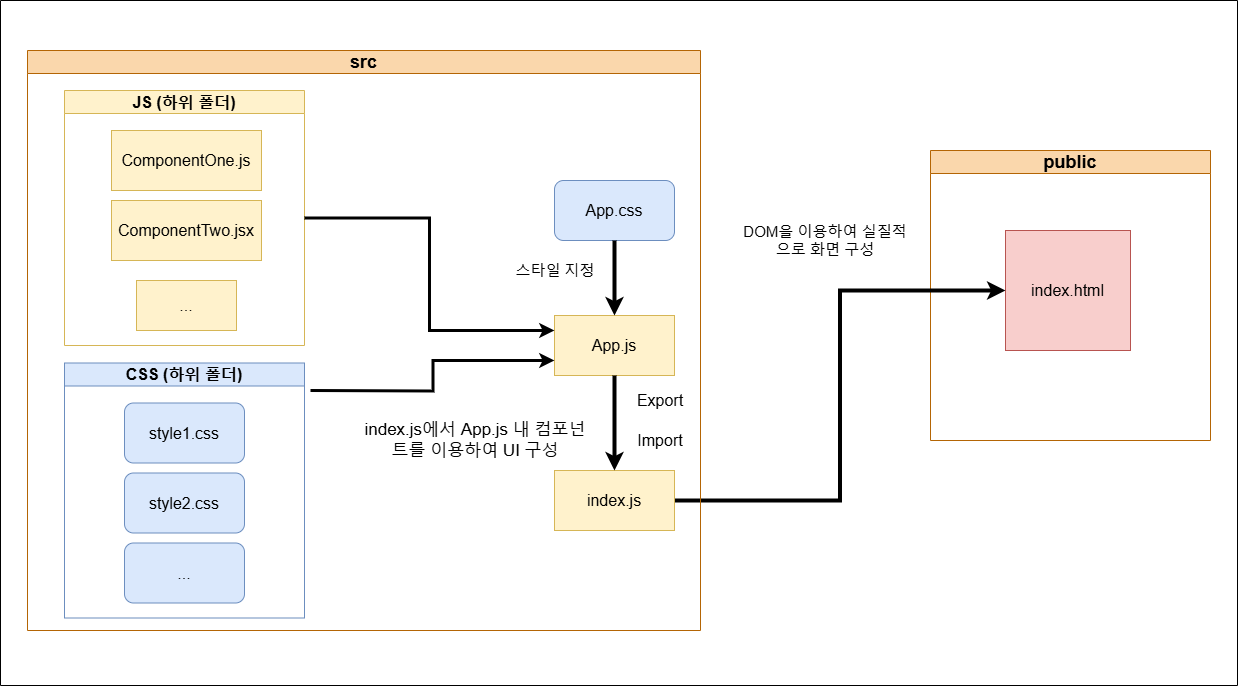

The diagram above was exported from draw.io. Its source (the exported page's mxGraphModel, read from the mxfile embedded in the PNG):
<mxGraphModel dx="2514" dy="2077" grid="1" gridSize="10" guides="1" tooltips="1" connect="1" arrows="1" fold="1" page="1" pageScale="1" pageWidth="827" pageHeight="1169" background="#ffffff" math="0" shadow="0">
  <root>
    <mxCell id="0" />
    <mxCell id="1" parent="0" />
    <mxCell id="QySl0Lez6uUJQ0SHF7g6-15" value="" style="swimlane;startSize=0;" vertex="1" parent="1">
      <mxGeometry x="-270" y="-50" width="1237" height="685" as="geometry" />
    </mxCell>
    <mxCell id="QySl0Lez6uUJQ0SHF7g6-11" value="&lt;font style=&quot;font-size: 18px;&quot;&gt;public&lt;/font&gt;" style="swimlane;whiteSpace=wrap;html=1;fillColor=#fad7ac;strokeColor=#b46504;" vertex="1" parent="QySl0Lez6uUJQ0SHF7g6-15">
      <mxGeometry x="930" y="150" width="280" height="290" as="geometry" />
    </mxCell>
    <mxCell id="QySl0Lez6uUJQ0SHF7g6-12" value="&lt;font style=&quot;font-size: 16px;&quot;&gt;index.html&lt;/font&gt;" style="rounded=0;whiteSpace=wrap;html=1;fillColor=#f8cecc;strokeColor=#b85450;" vertex="1" parent="QySl0Lez6uUJQ0SHF7g6-11">
      <mxGeometry x="75" y="80" width="125" height="120" as="geometry" />
    </mxCell>
    <mxCell id="QySl0Lez6uUJQ0SHF7g6-13" style="edgeStyle=orthogonalEdgeStyle;rounded=0;orthogonalLoop=1;jettySize=auto;html=1;entryX=0;entryY=0.5;entryDx=0;entryDy=0;strokeWidth=4;" edge="1" parent="QySl0Lez6uUJQ0SHF7g6-15" source="QySl0Lez6uUJQ0SHF7g6-6" target="QySl0Lez6uUJQ0SHF7g6-12">
      <mxGeometry relative="1" as="geometry" />
    </mxCell>
    <mxCell id="QySl0Lez6uUJQ0SHF7g6-14" value="&lt;font style=&quot;font-size: 15px;&quot;&gt;DOM을 이용하여 실질적으로 화면 구성&lt;/font&gt;" style="text;html=1;align=center;verticalAlign=middle;whiteSpace=wrap;rounded=0;" vertex="1" parent="QySl0Lez6uUJQ0SHF7g6-15">
      <mxGeometry x="740" y="220" width="170" height="40" as="geometry" />
    </mxCell>
    <mxCell id="QySl0Lez6uUJQ0SHF7g6-1" value="&lt;font style=&quot;font-size: 18px;&quot;&gt;src&lt;/font&gt;" style="swimlane;whiteSpace=wrap;html=1;fillColor=#fad7ac;strokeColor=#b46504;" vertex="1" parent="QySl0Lez6uUJQ0SHF7g6-15">
      <mxGeometry x="27" y="50" width="673" height="580" as="geometry" />
    </mxCell>
    <mxCell id="QySl0Lez6uUJQ0SHF7g6-16" value="&lt;font style=&quot;font-size: 16px;&quot;&gt;JS (하위 폴더)&lt;/font&gt;" style="swimlane;whiteSpace=wrap;html=1;fillColor=#fff2cc;strokeColor=#d6b656;" vertex="1" parent="QySl0Lez6uUJQ0SHF7g6-1">
      <mxGeometry x="37" y="40" width="240" height="255" as="geometry" />
    </mxCell>
    <mxCell id="QySl0Lez6uUJQ0SHF7g6-18" value="&lt;font style=&quot;font-size: 16px;&quot;&gt;ComponentOne.js&lt;/font&gt;" style="rounded=0;whiteSpace=wrap;html=1;fillColor=#fff2cc;strokeColor=#d6b656;" vertex="1" parent="QySl0Lez6uUJQ0SHF7g6-16">
      <mxGeometry x="47" y="40" width="150" height="60" as="geometry" />
    </mxCell>
    <mxCell id="QySl0Lez6uUJQ0SHF7g6-19" value="&lt;font style=&quot;font-size: 16px;&quot;&gt;ComponentTwo.jsx&lt;/font&gt;" style="rounded=0;whiteSpace=wrap;html=1;fillColor=#fff2cc;strokeColor=#d6b656;" vertex="1" parent="QySl0Lez6uUJQ0SHF7g6-16">
      <mxGeometry x="47" y="110" width="150" height="60" as="geometry" />
    </mxCell>
    <mxCell id="QySl0Lez6uUJQ0SHF7g6-20" value="&lt;font style=&quot;font-size: 16px;&quot;&gt;...&lt;/font&gt;" style="rounded=0;whiteSpace=wrap;html=1;fillColor=#fff2cc;strokeColor=#d6b656;" vertex="1" parent="QySl0Lez6uUJQ0SHF7g6-16">
      <mxGeometry x="72" y="190" width="100" height="50" as="geometry" />
    </mxCell>
    <mxCell id="QySl0Lez6uUJQ0SHF7g6-17" value="&lt;font style=&quot;font-size: 16px;&quot;&gt;CSS (하위 폴더)&lt;/font&gt;" style="swimlane;whiteSpace=wrap;html=1;fillColor=#dae8fc;strokeColor=#6c8ebf;" vertex="1" parent="QySl0Lez6uUJQ0SHF7g6-1">
      <mxGeometry x="37" y="312.5" width="240" height="255" as="geometry" />
    </mxCell>
    <mxCell id="QySl0Lez6uUJQ0SHF7g6-21" value="&lt;font style=&quot;font-size: 16px;&quot;&gt;style1.css&lt;/font&gt;" style="rounded=1;whiteSpace=wrap;html=1;fillColor=#dae8fc;strokeColor=#6c8ebf;" vertex="1" parent="QySl0Lez6uUJQ0SHF7g6-17">
      <mxGeometry x="60" y="40" width="120" height="60" as="geometry" />
    </mxCell>
    <mxCell id="QySl0Lez6uUJQ0SHF7g6-22" value="&lt;font style=&quot;font-size: 16px;&quot;&gt;style2.css&lt;/font&gt;" style="rounded=1;whiteSpace=wrap;html=1;fillColor=#dae8fc;strokeColor=#6c8ebf;" vertex="1" parent="QySl0Lez6uUJQ0SHF7g6-17">
      <mxGeometry x="60" y="110" width="120" height="60" as="geometry" />
    </mxCell>
    <mxCell id="QySl0Lez6uUJQ0SHF7g6-23" value="&lt;font style=&quot;font-size: 16px;&quot;&gt;...&lt;/font&gt;" style="rounded=1;whiteSpace=wrap;html=1;fillColor=#dae8fc;strokeColor=#6c8ebf;" vertex="1" parent="QySl0Lez6uUJQ0SHF7g6-17">
      <mxGeometry x="60" y="180" width="120" height="60" as="geometry" />
    </mxCell>
    <mxCell id="QySl0Lez6uUJQ0SHF7g6-5" value="&lt;font style=&quot;font-size: 16px;&quot;&gt;App.css&lt;/font&gt;" style="rounded=1;whiteSpace=wrap;html=1;fillColor=#dae8fc;strokeColor=#6c8ebf;" vertex="1" parent="QySl0Lez6uUJQ0SHF7g6-1">
      <mxGeometry x="527" y="130" width="120" height="60" as="geometry" />
    </mxCell>
    <mxCell id="QySl0Lez6uUJQ0SHF7g6-3" value="&lt;font style=&quot;font-size: 16px;&quot;&gt;App.js&lt;/font&gt;" style="rounded=0;whiteSpace=wrap;html=1;fillColor=#fff2cc;strokeColor=#d6b656;" vertex="1" parent="QySl0Lez6uUJQ0SHF7g6-1">
      <mxGeometry x="527" y="265" width="120" height="60" as="geometry" />
    </mxCell>
    <mxCell id="QySl0Lez6uUJQ0SHF7g6-4" style="edgeStyle=orthogonalEdgeStyle;rounded=0;orthogonalLoop=1;jettySize=auto;html=1;strokeWidth=4;" edge="1" parent="QySl0Lez6uUJQ0SHF7g6-1" source="QySl0Lez6uUJQ0SHF7g6-5" target="QySl0Lez6uUJQ0SHF7g6-3">
      <mxGeometry relative="1" as="geometry" />
    </mxCell>
    <mxCell id="QySl0Lez6uUJQ0SHF7g6-28" style="edgeStyle=orthogonalEdgeStyle;rounded=0;orthogonalLoop=1;jettySize=auto;html=1;entryX=0;entryY=0.25;entryDx=0;entryDy=0;strokeWidth=3;" edge="1" parent="QySl0Lez6uUJQ0SHF7g6-1" source="QySl0Lez6uUJQ0SHF7g6-16" target="QySl0Lez6uUJQ0SHF7g6-3">
      <mxGeometry relative="1" as="geometry" />
    </mxCell>
    <mxCell id="QySl0Lez6uUJQ0SHF7g6-6" value="&lt;font style=&quot;font-size: 16px;&quot;&gt;index.js&lt;/font&gt;" style="rounded=0;whiteSpace=wrap;html=1;fillColor=#fff2cc;strokeColor=#d6b656;" vertex="1" parent="QySl0Lez6uUJQ0SHF7g6-1">
      <mxGeometry x="527" y="420" width="120" height="60" as="geometry" />
    </mxCell>
    <mxCell id="QySl0Lez6uUJQ0SHF7g6-2" style="edgeStyle=orthogonalEdgeStyle;rounded=0;orthogonalLoop=1;jettySize=auto;html=1;strokeWidth=4;" edge="1" parent="QySl0Lez6uUJQ0SHF7g6-1" source="QySl0Lez6uUJQ0SHF7g6-3" target="QySl0Lez6uUJQ0SHF7g6-6">
      <mxGeometry relative="1" as="geometry" />
    </mxCell>
    <mxCell id="QySl0Lez6uUJQ0SHF7g6-10" value="&lt;font style=&quot;font-size: 17px;&quot;&gt;index.js에서 App.js 내 컴포넌트를 이용하여 UI 구성&lt;/font&gt;" style="text;html=1;align=center;verticalAlign=middle;whiteSpace=wrap;rounded=0;" vertex="1" parent="QySl0Lez6uUJQ0SHF7g6-1">
      <mxGeometry x="333" y="365" width="230" height="50" as="geometry" />
    </mxCell>
    <mxCell id="QySl0Lez6uUJQ0SHF7g6-8" value="&lt;font style=&quot;font-size: 16px;&quot;&gt;Export&lt;/font&gt;" style="text;html=1;align=center;verticalAlign=middle;whiteSpace=wrap;rounded=0;" vertex="1" parent="QySl0Lez6uUJQ0SHF7g6-1">
      <mxGeometry x="603" y="335" width="60" height="30" as="geometry" />
    </mxCell>
    <mxCell id="QySl0Lez6uUJQ0SHF7g6-9" value="&lt;span style=&quot;font-size: 16px;&quot;&gt;Import&lt;/span&gt;" style="text;html=1;align=center;verticalAlign=middle;whiteSpace=wrap;rounded=0;" vertex="1" parent="QySl0Lez6uUJQ0SHF7g6-1">
      <mxGeometry x="603" y="375" width="60" height="30" as="geometry" />
    </mxCell>
    <mxCell id="QySl0Lez6uUJQ0SHF7g6-7" value="&lt;font style=&quot;font-size: 15px;&quot;&gt;스타일 지정&lt;/font&gt;" style="text;html=1;align=center;verticalAlign=middle;whiteSpace=wrap;rounded=0;" vertex="1" parent="QySl0Lez6uUJQ0SHF7g6-1">
      <mxGeometry x="473" y="205" width="110" height="30" as="geometry" />
    </mxCell>
    <mxCell id="QySl0Lez6uUJQ0SHF7g6-29" style="edgeStyle=orthogonalEdgeStyle;rounded=0;orthogonalLoop=1;jettySize=auto;html=1;entryX=0;entryY=0.75;entryDx=0;entryDy=0;strokeWidth=3;" edge="1" parent="QySl0Lez6uUJQ0SHF7g6-1" target="QySl0Lez6uUJQ0SHF7g6-3">
      <mxGeometry relative="1" as="geometry">
        <mxPoint x="283" y="340" as="sourcePoint" />
      </mxGeometry>
    </mxCell>
  </root>
</mxGraphModel>